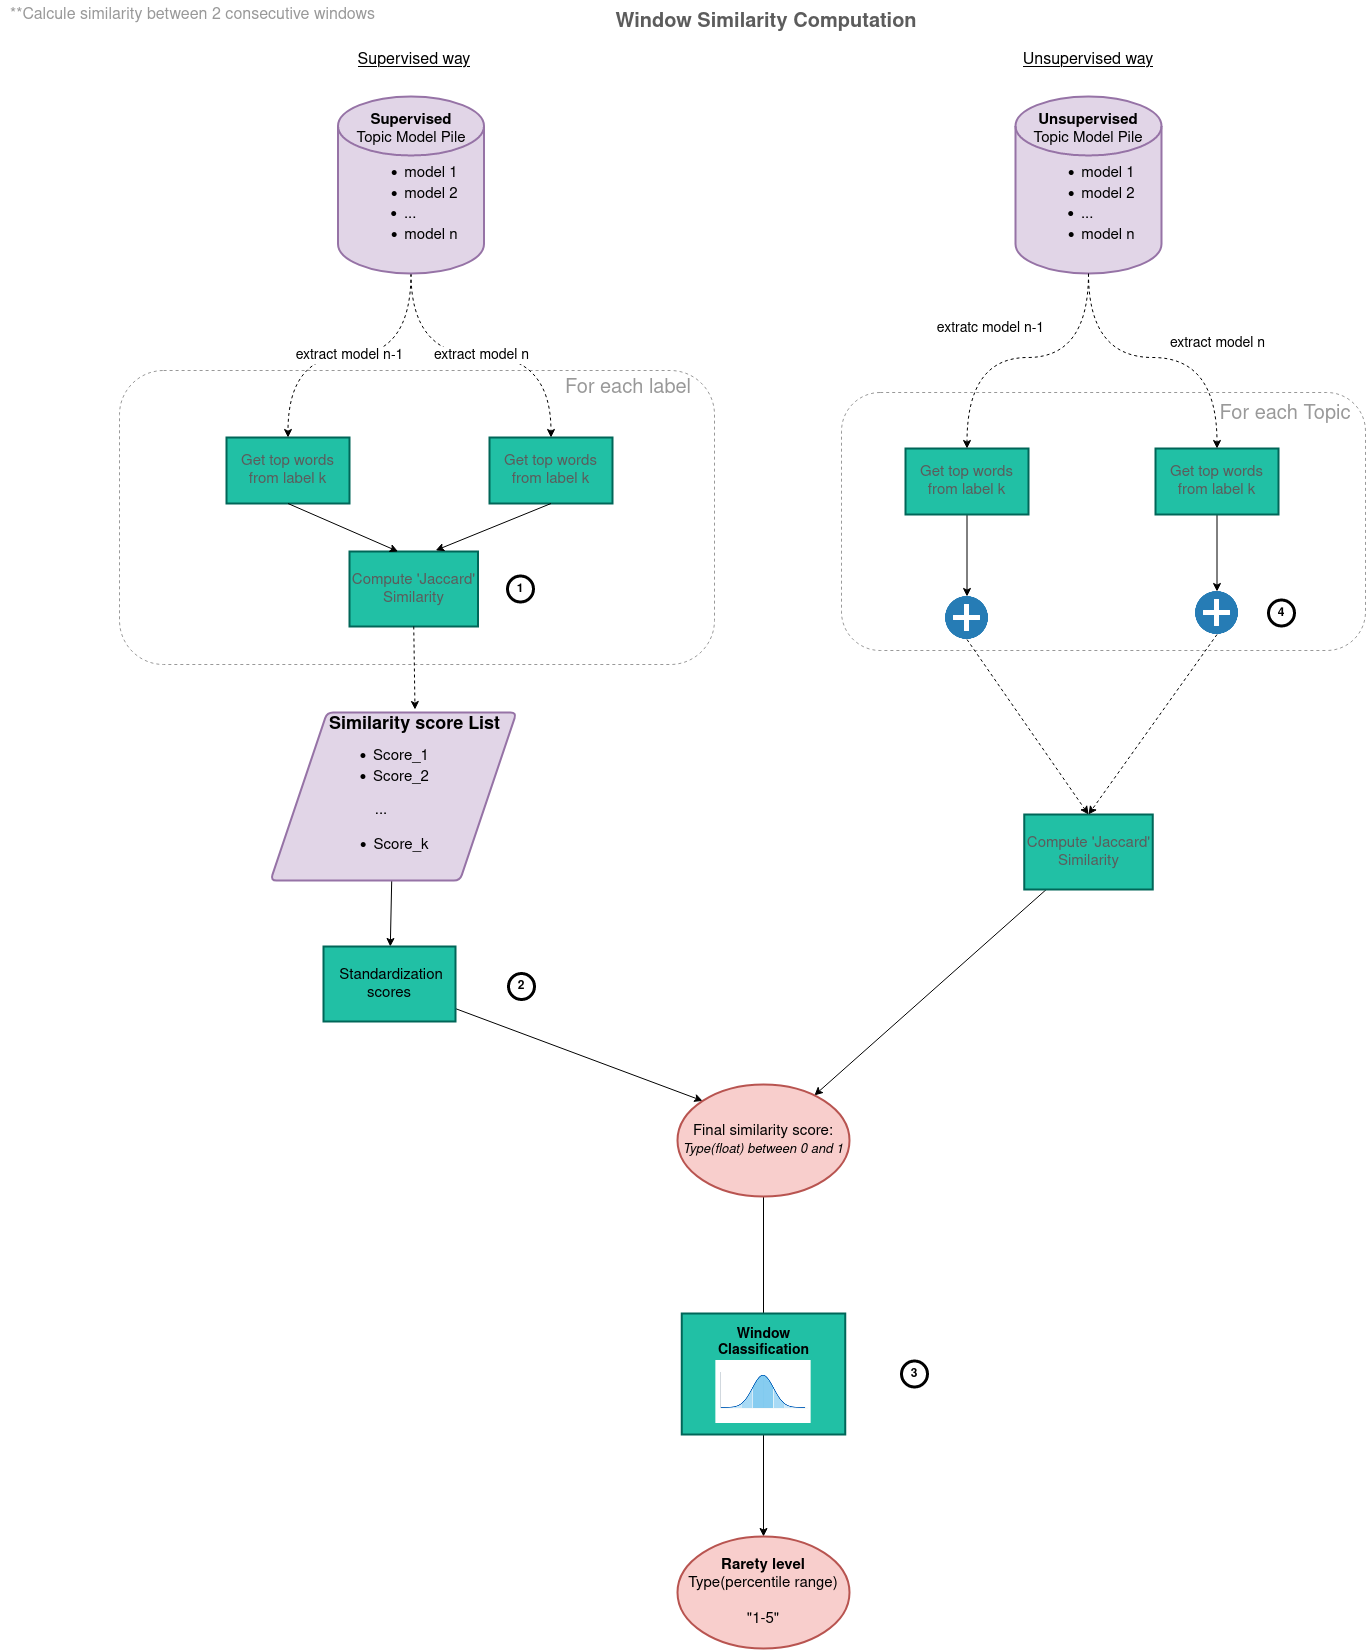

The diagram above was exported from draw.io. Its source (the exported page's mxGraphModel, read from the mxfile embedded in the PNG):
<mxGraphModel dx="796" dy="452" grid="0" gridSize="10" guides="1" tooltips="1" connect="1" arrows="1" fold="1" page="1" pageScale="1" pageWidth="1920" pageHeight="1200" math="0" shadow="0">
  <root>
    <mxCell id="0" />
    <mxCell id="1" parent="0" />
    <mxCell id="ft-Q2vB1T3alpwQtMbO6-47" value="" style="rounded=1;whiteSpace=wrap;html=1;dashed=1;strokeColor=#999999;fontSize=14;fontColor=#000000;container=1;" parent="1" vertex="1">
      <mxGeometry x="844" y="396" width="524" height="258" as="geometry" />
    </mxCell>
    <mxCell id="ft-Q2vB1T3alpwQtMbO6-50" style="edgeStyle=none;rounded=0;orthogonalLoop=1;jettySize=auto;html=1;exitX=0.5;exitY=1;exitDx=0;exitDy=0;fontSize=14;fontColor=#000000;" parent="ft-Q2vB1T3alpwQtMbO6-47" source="ft-Q2vB1T3alpwQtMbO6-34" target="ft-Q2vB1T3alpwQtMbO6-48" edge="1">
      <mxGeometry relative="1" as="geometry" />
    </mxCell>
    <mxCell id="ft-Q2vB1T3alpwQtMbO6-34" value="Get top words from label k" style="whiteSpace=wrap;html=1;fontSize=15;strokeWidth=2;fillColor=#21C0A5;strokeColor=#006658;fontColor=#5C5C5C;container=1;" parent="ft-Q2vB1T3alpwQtMbO6-47" vertex="1">
      <mxGeometry x="64" y="56" width="123" height="66" as="geometry" />
    </mxCell>
    <mxCell id="ft-Q2vB1T3alpwQtMbO6-51" style="edgeStyle=none;rounded=0;orthogonalLoop=1;jettySize=auto;html=1;exitX=0.5;exitY=1;exitDx=0;exitDy=0;fontSize=14;fontColor=#000000;" parent="ft-Q2vB1T3alpwQtMbO6-47" source="ft-Q2vB1T3alpwQtMbO6-33" target="ft-Q2vB1T3alpwQtMbO6-49" edge="1">
      <mxGeometry relative="1" as="geometry" />
    </mxCell>
    <mxCell id="ft-Q2vB1T3alpwQtMbO6-33" value="Get top words from label k " style="whiteSpace=wrap;html=1;fontSize=15;strokeWidth=2;fillColor=#21C0A5;strokeColor=#006658;fontColor=#5C5C5C;container=1;" parent="ft-Q2vB1T3alpwQtMbO6-47" vertex="1">
      <mxGeometry x="314" y="56" width="123" height="66" as="geometry" />
    </mxCell>
    <mxCell id="ft-Q2vB1T3alpwQtMbO6-38" value="For each Topic" style="text;html=1;strokeColor=none;fillColor=none;align=center;verticalAlign=middle;whiteSpace=wrap;rounded=0;fontSize=20;fontColor=#999999;container=1;" parent="ft-Q2vB1T3alpwQtMbO6-47" vertex="1">
      <mxGeometry x="377" y="7" width="134" height="30" as="geometry" />
    </mxCell>
    <mxCell id="ft-Q2vB1T3alpwQtMbO6-49" value="" style="shape=image;html=1;verticalAlign=top;verticalLabelPosition=bottom;labelBackgroundColor=#ffffff;imageAspect=0;aspect=fixed;image=https://cdn4.iconfinder.com/data/icons/web-ui-color/128/Plus-128.png;dashed=1;strokeColor=#000000;fontSize=14;fontColor=#000000;" parent="ft-Q2vB1T3alpwQtMbO6-47" vertex="1">
      <mxGeometry x="354" y="199" width="43" height="43" as="geometry" />
    </mxCell>
    <mxCell id="ft-Q2vB1T3alpwQtMbO6-48" value="" style="shape=image;html=1;verticalAlign=top;verticalLabelPosition=bottom;labelBackgroundColor=#ffffff;imageAspect=0;aspect=fixed;image=https://cdn4.iconfinder.com/data/icons/web-ui-color/128/Plus-128.png;dashed=1;strokeColor=#000000;fontSize=14;fontColor=#000000;" parent="ft-Q2vB1T3alpwQtMbO6-47" vertex="1">
      <mxGeometry x="104" y="204" width="43" height="43" as="geometry" />
    </mxCell>
    <mxCell id="ft-Q2vB1T3alpwQtMbO6-39" value="4" style="ellipse;whiteSpace=wrap;html=1;aspect=fixed;strokeWidth=3;fontStyle=1" parent="ft-Q2vB1T3alpwQtMbO6-47" vertex="1">
      <mxGeometry x="427" y="207.5" width="26" height="26" as="geometry" />
    </mxCell>
    <mxCell id="ft-Q2vB1T3alpwQtMbO6-10" value="" style="rounded=1;whiteSpace=wrap;html=1;fontSize=14;fontColor=#000000;container=1;dashed=1;strokeColor=#999999;" parent="1" vertex="1">
      <mxGeometry x="122" y="374" width="595" height="294" as="geometry" />
    </mxCell>
    <mxCell id="ft-Q2vB1T3alpwQtMbO6-5" value="Get top words from label k " style="whiteSpace=wrap;html=1;fontSize=15;strokeWidth=2;fillColor=#21C0A5;strokeColor=#006658;fontColor=#5C5C5C;container=1;" parent="ft-Q2vB1T3alpwQtMbO6-10" vertex="1">
      <mxGeometry x="370" y="67" width="123" height="66" as="geometry" />
    </mxCell>
    <mxCell id="ft-Q2vB1T3alpwQtMbO6-3" value="Get top words from label k" style="whiteSpace=wrap;html=1;fontSize=15;strokeWidth=2;fillColor=#21C0A5;strokeColor=#006658;fontColor=#5C5C5C;container=1;" parent="ft-Q2vB1T3alpwQtMbO6-10" vertex="1">
      <mxGeometry x="107" y="67" width="123" height="66" as="geometry" />
    </mxCell>
    <mxCell id="ft-Q2vB1T3alpwQtMbO6-7" value="Compute 'Jaccard' Similarity" style="whiteSpace=wrap;html=1;fontSize=15;strokeWidth=2;fillColor=#21C0A5;strokeColor=#006658;fontColor=#5C5C5C;container=1;" parent="ft-Q2vB1T3alpwQtMbO6-10" vertex="1">
      <mxGeometry x="230" y="181" width="128.5" height="75" as="geometry" />
    </mxCell>
    <mxCell id="ft-Q2vB1T3alpwQtMbO6-8" style="edgeStyle=none;rounded=0;orthogonalLoop=1;jettySize=auto;html=1;exitX=0.5;exitY=1;exitDx=0;exitDy=0;entryX=0.378;entryY=0;entryDx=0;entryDy=0;entryPerimeter=0;fontSize=14;fontColor=#000000;" parent="ft-Q2vB1T3alpwQtMbO6-10" source="ft-Q2vB1T3alpwQtMbO6-3" target="ft-Q2vB1T3alpwQtMbO6-7" edge="1">
      <mxGeometry relative="1" as="geometry" />
    </mxCell>
    <mxCell id="ft-Q2vB1T3alpwQtMbO6-9" style="edgeStyle=none;rounded=0;orthogonalLoop=1;jettySize=auto;html=1;exitX=0.5;exitY=1;exitDx=0;exitDy=0;entryX=0.671;entryY=-0.015;entryDx=0;entryDy=0;entryPerimeter=0;fontSize=14;fontColor=#000000;" parent="ft-Q2vB1T3alpwQtMbO6-10" source="ft-Q2vB1T3alpwQtMbO6-5" target="ft-Q2vB1T3alpwQtMbO6-7" edge="1">
      <mxGeometry relative="1" as="geometry" />
    </mxCell>
    <mxCell id="ft-Q2vB1T3alpwQtMbO6-11" value="For each label" style="text;html=1;strokeColor=none;fillColor=none;align=center;verticalAlign=middle;whiteSpace=wrap;rounded=0;fontSize=20;fontColor=#999999;" parent="ft-Q2vB1T3alpwQtMbO6-10" vertex="1">
      <mxGeometry x="442" y="3" width="134" height="30" as="geometry" />
    </mxCell>
    <mxCell id="8d7Ry8bJocBJ7ZTlJBLY-43" value="1" style="ellipse;whiteSpace=wrap;html=1;aspect=fixed;strokeWidth=3;fontStyle=1" parent="ft-Q2vB1T3alpwQtMbO6-10" vertex="1">
      <mxGeometry x="388" y="205.5" width="26" height="26" as="geometry" />
    </mxCell>
    <mxCell id="8d7Ry8bJocBJ7ZTlJBLY-3" value="Window Similarity Computation" style="text;html=1;strokeColor=none;fillColor=none;align=center;verticalAlign=middle;whiteSpace=wrap;rounded=0;fontSize=20;fontStyle=1;fontColor=#5C5C5C;" parent="1" vertex="1">
      <mxGeometry x="603" y="11" width="332" height="30" as="geometry" />
    </mxCell>
    <mxCell id="ft-Q2vB1T3alpwQtMbO6-42" value="extratc model n-1" style="edgeStyle=orthogonalEdgeStyle;rounded=0;orthogonalLoop=1;jettySize=auto;html=1;exitX=0.5;exitY=1;exitDx=0;exitDy=0;exitPerimeter=0;entryX=0.5;entryY=0;entryDx=0;entryDy=0;fontSize=14;fontColor=#000000;curved=1;dashed=1;" parent="1" source="8d7Ry8bJocBJ7ZTlJBLY-39" target="ft-Q2vB1T3alpwQtMbO6-34" edge="1">
      <mxGeometry x="0.231" y="-29" relative="1" as="geometry">
        <Array as="points">
          <mxPoint x="1091" y="361" />
          <mxPoint x="970" y="361" />
        </Array>
        <mxPoint as="offset" />
      </mxGeometry>
    </mxCell>
    <mxCell id="8d7Ry8bJocBJ7ZTlJBLY-39" value="&lt;b&gt;Unsupervised&lt;/b&gt;&lt;div&gt;Topic Model Pile&lt;/div&gt;&lt;div&gt;&lt;ul&gt;&lt;li&gt;model 1&lt;/li&gt;&lt;li&gt;model 2&lt;/li&gt;&lt;li&gt;...&amp;nbsp;&amp;nbsp;&amp;nbsp;&amp;nbsp;&amp;nbsp;&amp;nbsp;&amp;nbsp;&amp;nbsp;&amp;nbsp;&amp;nbsp; &lt;br&gt;&lt;/li&gt;&lt;li&gt;model n&lt;br&gt;&lt;/li&gt;&lt;/ul&gt;&lt;/div&gt;" style="strokeWidth=2;html=1;shape=mxgraph.flowchart.database;whiteSpace=wrap;fontSize=15;fillColor=#e1d5e7;strokeColor=#9673a6;" parent="1" vertex="1">
      <mxGeometry x="1018" y="100" width="146" height="177" as="geometry" />
    </mxCell>
    <mxCell id="8d7Ry8bJocBJ7ZTlJBLY-46" value="2" style="ellipse;whiteSpace=wrap;html=1;aspect=fixed;strokeWidth=3;fontStyle=1" parent="1" vertex="1">
      <mxGeometry x="511" y="977" width="26" height="26" as="geometry" />
    </mxCell>
    <mxCell id="ft-Q2vB1T3alpwQtMbO6-4" value="extract model n-1" style="edgeStyle=orthogonalEdgeStyle;rounded=0;orthogonalLoop=1;jettySize=auto;html=1;exitX=0.5;exitY=1;exitDx=0;exitDy=0;exitPerimeter=0;entryX=0.5;entryY=0;entryDx=0;entryDy=0;fontSize=14;fontColor=#000000;curved=1;dashed=1;" parent="1" source="8d7Ry8bJocBJ7ZTlJBLY-57" target="ft-Q2vB1T3alpwQtMbO6-3" edge="1">
      <mxGeometry relative="1" as="geometry" />
    </mxCell>
    <mxCell id="ft-Q2vB1T3alpwQtMbO6-6" value="extract model n" style="edgeStyle=orthogonalEdgeStyle;curved=1;rounded=0;orthogonalLoop=1;jettySize=auto;html=1;exitX=0.5;exitY=1;exitDx=0;exitDy=0;exitPerimeter=0;entryX=0.5;entryY=0;entryDx=0;entryDy=0;fontSize=14;fontColor=#000000;dashed=1;" parent="1" source="8d7Ry8bJocBJ7ZTlJBLY-57" target="ft-Q2vB1T3alpwQtMbO6-5" edge="1">
      <mxGeometry relative="1" as="geometry" />
    </mxCell>
    <mxCell id="8d7Ry8bJocBJ7ZTlJBLY-57" value="&lt;b&gt;Supervised&lt;/b&gt;&lt;div&gt;Topic Model Pile&lt;/div&gt;&lt;div&gt;&lt;ul&gt;&lt;li&gt;model 1&lt;/li&gt;&lt;li&gt;model 2&lt;/li&gt;&lt;li&gt;...&amp;nbsp;&amp;nbsp;&amp;nbsp;&amp;nbsp;&amp;nbsp;&amp;nbsp;&amp;nbsp;&amp;nbsp;&amp;nbsp;&amp;nbsp; &lt;br&gt;&lt;/li&gt;&lt;li&gt;model n&lt;br&gt;&lt;/li&gt;&lt;/ul&gt;&lt;/div&gt;" style="strokeWidth=2;html=1;shape=mxgraph.flowchart.database;whiteSpace=wrap;fontSize=15;fillColor=#e1d5e7;strokeColor=#9673a6;" parent="1" vertex="1">
      <mxGeometry x="340.5" y="100" width="146" height="177" as="geometry" />
    </mxCell>
    <mxCell id="ft-Q2vB1T3alpwQtMbO6-2" value="**Calcule similarity between 2 consecutive windows" style="text;html=1;strokeColor=none;fillColor=none;align=center;verticalAlign=middle;whiteSpace=wrap;rounded=0;fontSize=16;fontColor=#999999;" parent="1" vertex="1">
      <mxGeometry x="3" y="4" width="385" height="30" as="geometry" />
    </mxCell>
    <mxCell id="ft-Q2vB1T3alpwQtMbO6-26" style="edgeStyle=none;rounded=0;orthogonalLoop=1;jettySize=auto;html=1;fontSize=15;fontColor=#000000;" parent="1" source="ft-Q2vB1T3alpwQtMbO6-17" target="ft-Q2vB1T3alpwQtMbO6-25" edge="1">
      <mxGeometry relative="1" as="geometry" />
    </mxCell>
    <mxCell id="ft-Q2vB1T3alpwQtMbO6-17" value="" style="shape=parallelogram;html=1;strokeWidth=2;perimeter=parallelogramPerimeter;whiteSpace=wrap;rounded=1;arcSize=12;size=0.23;fontSize=14;labelPosition=center;verticalLabelPosition=top;align=center;verticalAlign=bottom;fillColor=#e1d5e7;strokeColor=#9673a6;container=1;" parent="1" vertex="1">
      <mxGeometry x="273" y="716" width="246" height="168" as="geometry" />
    </mxCell>
    <mxCell id="ft-Q2vB1T3alpwQtMbO6-19" value="&lt;ul style=&quot;font-size: 15px;&quot;&gt;&lt;li style=&quot;font-size: 15px;&quot;&gt;Score_1&lt;/li&gt;&lt;li style=&quot;font-size: 15px;&quot;&gt;Score_2&lt;/li&gt;&lt;/ul&gt;&lt;div style=&quot;font-size: 15px;&quot;&gt;...&lt;/div&gt;&lt;div style=&quot;font-size: 15px;&quot;&gt;&lt;ul style=&quot;font-size: 15px;&quot;&gt;&lt;li style=&quot;font-size: 15px;&quot;&gt;Score_k&lt;br style=&quot;font-size: 15px;&quot;&gt;&lt;/li&gt;&lt;/ul&gt;&lt;/div&gt;" style="text;html=1;strokeColor=none;fillColor=none;align=center;verticalAlign=middle;whiteSpace=wrap;rounded=0;dashed=1;fontSize=15;fontColor=#000000;spacingTop=0;container=1;" parent="ft-Q2vB1T3alpwQtMbO6-17" vertex="1">
      <mxGeometry x="-28" y="10" width="278" height="155" as="geometry" />
    </mxCell>
    <mxCell id="ft-Q2vB1T3alpwQtMbO6-18" value="Similarity score List" style="text;html=1;strokeColor=none;fillColor=none;align=center;verticalAlign=middle;whiteSpace=wrap;rounded=0;dashed=1;fontSize=18;fontColor=#000000;fontStyle=1;container=1;" parent="ft-Q2vB1T3alpwQtMbO6-19" vertex="1">
      <mxGeometry x="67" y="-13" width="211" height="30" as="geometry" />
    </mxCell>
    <mxCell id="ft-Q2vB1T3alpwQtMbO6-22" style="edgeStyle=none;rounded=0;orthogonalLoop=1;jettySize=auto;html=1;exitX=0.5;exitY=1;exitDx=0;exitDy=0;entryX=0.5;entryY=0;entryDx=0;entryDy=0;fontSize=15;fontColor=#000000;dashed=1;" parent="1" source="ft-Q2vB1T3alpwQtMbO6-7" target="ft-Q2vB1T3alpwQtMbO6-18" edge="1">
      <mxGeometry relative="1" as="geometry" />
    </mxCell>
    <mxCell id="ft-Q2vB1T3alpwQtMbO6-28" value="" style="edgeStyle=none;rounded=0;orthogonalLoop=1;jettySize=auto;html=1;fontSize=15;fontColor=#000000;entryX=0;entryY=0;entryDx=0;entryDy=0;" parent="1" source="ft-Q2vB1T3alpwQtMbO6-25" target="ft-Q2vB1T3alpwQtMbO6-56" edge="1">
      <mxGeometry relative="1" as="geometry" />
    </mxCell>
    <mxCell id="ft-Q2vB1T3alpwQtMbO6-25" value="&lt;font color=&quot;#000000&quot;&gt;&amp;nbsp;Standardization scores&lt;br&gt;&lt;/font&gt;" style="whiteSpace=wrap;html=1;fontSize=15;strokeWidth=2;fillColor=#21C0A5;strokeColor=#006658;fontColor=#5C5C5C;container=1;" parent="1" vertex="1">
      <mxGeometry x="326" y="950" width="132" height="75" as="geometry" />
    </mxCell>
    <mxCell id="ft-Q2vB1T3alpwQtMbO6-29" value="Supervised way" style="text;html=1;strokeColor=none;fillColor=none;align=center;verticalAlign=middle;whiteSpace=wrap;rounded=0;fontSize=16;fontColor=#000000;fontStyle=4" parent="1" vertex="1">
      <mxGeometry x="234" y="49" width="366" height="30" as="geometry" />
    </mxCell>
    <mxCell id="ft-Q2vB1T3alpwQtMbO6-57" value="" style="edgeStyle=none;rounded=0;orthogonalLoop=1;jettySize=auto;html=1;fontSize=14;fontColor=#000000;" parent="1" source="ft-Q2vB1T3alpwQtMbO6-35" target="ft-Q2vB1T3alpwQtMbO6-56" edge="1">
      <mxGeometry relative="1" as="geometry" />
    </mxCell>
    <mxCell id="ft-Q2vB1T3alpwQtMbO6-35" value="&lt;div&gt;Compute 'Jaccard' Similarity&lt;/div&gt;" style="whiteSpace=wrap;html=1;fontSize=15;strokeWidth=2;fillColor=#21C0A5;strokeColor=#006658;fontColor=#5C5C5C;container=1;" parent="1" vertex="1">
      <mxGeometry x="1026.75" y="818" width="128.5" height="75" as="geometry" />
    </mxCell>
    <mxCell id="ft-Q2vB1T3alpwQtMbO6-41" value="extract model n" style="edgeStyle=orthogonalEdgeStyle;curved=1;rounded=0;orthogonalLoop=1;jettySize=auto;html=1;exitX=0.5;exitY=1;exitDx=0;exitDy=0;exitPerimeter=0;entryX=0.5;entryY=0;entryDx=0;entryDy=0;fontSize=14;fontColor=#000000;dashed=1;" parent="1" source="8d7Ry8bJocBJ7ZTlJBLY-39" target="ft-Q2vB1T3alpwQtMbO6-33" edge="1">
      <mxGeometry x="0.4003" y="-14" relative="1" as="geometry">
        <mxPoint x="1108.5" y="277" as="sourcePoint" />
        <Array as="points">
          <mxPoint x="1091" y="361" />
          <mxPoint x="1220" y="361" />
        </Array>
        <mxPoint x="1" y="-28" as="offset" />
      </mxGeometry>
    </mxCell>
    <mxCell id="ft-Q2vB1T3alpwQtMbO6-52" style="edgeStyle=none;rounded=0;orthogonalLoop=1;jettySize=auto;html=1;exitX=0.5;exitY=1;exitDx=0;exitDy=0;entryX=0.5;entryY=0;entryDx=0;entryDy=0;fontSize=14;fontColor=#000000;dashed=1;" parent="1" source="ft-Q2vB1T3alpwQtMbO6-49" target="ft-Q2vB1T3alpwQtMbO6-35" edge="1">
      <mxGeometry relative="1" as="geometry" />
    </mxCell>
    <mxCell id="ft-Q2vB1T3alpwQtMbO6-53" style="edgeStyle=none;rounded=0;orthogonalLoop=1;jettySize=auto;html=1;exitX=0.5;exitY=1;exitDx=0;exitDy=0;entryX=0.5;entryY=0;entryDx=0;entryDy=0;fontSize=14;fontColor=#000000;dashed=1;" parent="1" source="ft-Q2vB1T3alpwQtMbO6-48" target="ft-Q2vB1T3alpwQtMbO6-35" edge="1">
      <mxGeometry relative="1" as="geometry" />
    </mxCell>
    <mxCell id="ft-Q2vB1T3alpwQtMbO6-73" value="" style="edgeStyle=none;rounded=0;orthogonalLoop=1;jettySize=auto;html=1;fontSize=14;fontColor=#000000;endArrow=classic;endFill=1;startArrow=none;startFill=0;" parent="1" source="ft-Q2vB1T3alpwQtMbO6-56" target="ft-Q2vB1T3alpwQtMbO6-69" edge="1">
      <mxGeometry relative="1" as="geometry" />
    </mxCell>
    <mxCell id="ft-Q2vB1T3alpwQtMbO6-56" value="&lt;div&gt;&lt;font color=&quot;#000000&quot;&gt;Final similarity score:&lt;/font&gt;&lt;/div&gt;&lt;div&gt;&lt;i&gt;&lt;font style=&quot;font-size: 13px;&quot; color=&quot;#000000&quot;&gt;Type(float) between 0 and 1&lt;/font&gt;&lt;/i&gt;&lt;br&gt;&lt;/div&gt;" style="ellipse;whiteSpace=wrap;html=1;fontSize=15;fillColor=#f8cecc;strokeColor=#b85450;strokeWidth=2;" parent="1" vertex="1">
      <mxGeometry x="680" y="1088" width="172" height="112" as="geometry" />
    </mxCell>
    <mxCell id="ft-Q2vB1T3alpwQtMbO6-58" value="Unsupervised way" style="text;html=1;strokeColor=none;fillColor=none;align=center;verticalAlign=middle;whiteSpace=wrap;rounded=0;fontSize=16;fontColor=#000000;fontStyle=4" parent="1" vertex="1">
      <mxGeometry x="908" y="49" width="366" height="30" as="geometry" />
    </mxCell>
    <mxCell id="ft-Q2vB1T3alpwQtMbO6-72" value="" style="edgeStyle=none;rounded=0;orthogonalLoop=1;jettySize=auto;html=1;fontSize=14;fontColor=#000000;endArrow=classic;endFill=1;" parent="1" source="ft-Q2vB1T3alpwQtMbO6-68" target="ft-Q2vB1T3alpwQtMbO6-71" edge="1">
      <mxGeometry relative="1" as="geometry" />
    </mxCell>
    <mxCell id="ft-Q2vB1T3alpwQtMbO6-68" value="&lt;div&gt;&lt;br&gt;&lt;/div&gt;&lt;div&gt;&lt;br&gt;&lt;/div&gt;" style="whiteSpace=wrap;html=1;fontSize=15;strokeWidth=2;fillColor=#21C0A5;strokeColor=#006658;fontColor=#000000;container=1;fontStyle=1" parent="1" vertex="1">
      <mxGeometry x="684.25" y="1317" width="163.5" height="121" as="geometry" />
    </mxCell>
    <mxCell id="ft-Q2vB1T3alpwQtMbO6-69" value="Window Classification" style="text;html=1;strokeColor=none;fillColor=none;align=center;verticalAlign=middle;whiteSpace=wrap;rounded=0;dashed=1;fontSize=14;fontColor=#000000;fontStyle=1" parent="ft-Q2vB1T3alpwQtMbO6-68" vertex="1">
      <mxGeometry x="49.266556291390735" y="10.782178217821782" width="64.96688741721854" height="35.94059405940594" as="geometry" />
    </mxCell>
    <mxCell id="ft-Q2vB1T3alpwQtMbO6-70" value="" style="shape=image;verticalLabelPosition=bottom;verticalAlign=top;imageAspect=0;aspect=fixed;image=data:image/png,(base64 omitted: 3944 chars);dashed=1;strokeColor=#999999;fontSize=14;fontColor=#000000;labelBackgroundColor=none;" parent="ft-Q2vB1T3alpwQtMbO6-68" vertex="1">
      <mxGeometry x="34.10761589403974" y="46.72277227722772" width="95.28476821192054" height="63.407682119205305" as="geometry" />
    </mxCell>
    <mxCell id="ft-Q2vB1T3alpwQtMbO6-71" value="&lt;div&gt;&lt;b&gt;Rarety level&lt;/b&gt;&lt;/div&gt;&lt;div&gt;Type(percentile range)&lt;/div&gt;&lt;div&gt;&lt;br&gt;&lt;/div&gt;&lt;div&gt;&quot;1-5&quot;&lt;br&gt;&lt;/div&gt;" style="ellipse;whiteSpace=wrap;html=1;fontSize=15;fillColor=#f8cecc;strokeColor=#b85450;strokeWidth=2;" parent="1" vertex="1">
      <mxGeometry x="680" y="1540" width="172" height="112" as="geometry" />
    </mxCell>
    <mxCell id="ft-Q2vB1T3alpwQtMbO6-74" value="3" style="ellipse;whiteSpace=wrap;html=1;aspect=fixed;strokeWidth=3;fontStyle=1" parent="1" vertex="1">
      <mxGeometry x="904" y="1364.5" width="26" height="26" as="geometry" />
    </mxCell>
  </root>
</mxGraphModel>